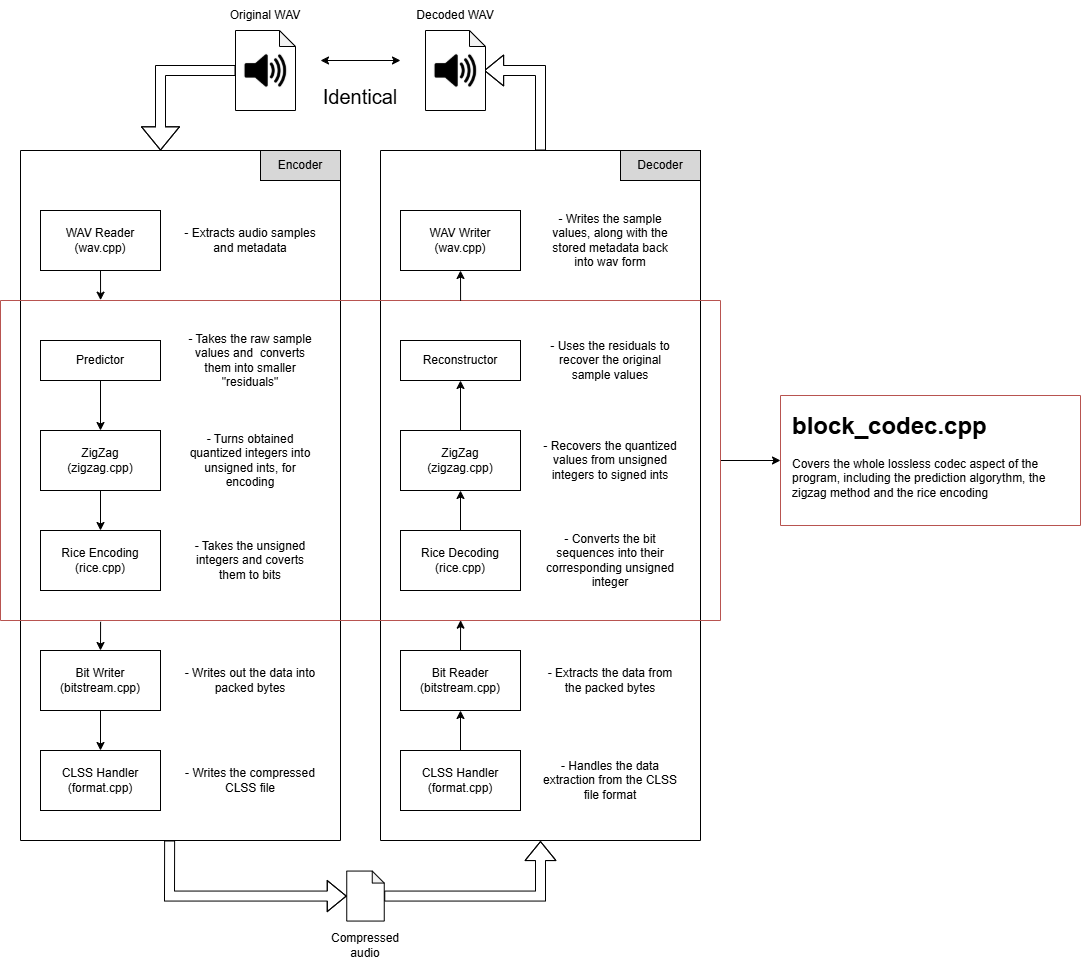

The diagram above was exported from draw.io. Its source (the exported page's mxGraphModel, read from the mxfile embedded in the PNG):
<mxGraphModel dx="1042" dy="722" grid="1" gridSize="10" guides="1" tooltips="1" connect="1" arrows="1" fold="1" page="1" pageScale="1" pageWidth="850" pageHeight="1100" math="0" shadow="0">
  <root>
    <mxCell id="0" />
    <mxCell id="1" parent="0" />
    <mxCell id="sYpR1gJ4xTaoTpoyMk67-2" value="" style="shape=note;whiteSpace=wrap;html=1;backgroundOutline=1;darkOpacity=0.05;size=16;" parent="1" vertex="1">
      <mxGeometry x="315" y="40" width="60" height="80" as="geometry" />
    </mxCell>
    <mxCell id="sYpR1gJ4xTaoTpoyMk67-3" value="" style="swimlane;startSize=0;" parent="1" vertex="1">
      <mxGeometry x="100" y="160" width="320" height="690" as="geometry">
        <mxRectangle x="100" y="160" width="50" height="40" as="alternateBounds" />
      </mxGeometry>
    </mxCell>
    <mxCell id="sYpR1gJ4xTaoTpoyMk67-8" value="Encoder" style="rounded=0;whiteSpace=wrap;html=1;fillColor=#D7D7D7;" parent="sYpR1gJ4xTaoTpoyMk67-3" vertex="1">
      <mxGeometry x="240" width="80" height="30" as="geometry" />
    </mxCell>
    <mxCell id="sYpR1gJ4xTaoTpoyMk67-11" value="WAV Reader&lt;br&gt;(wav&lt;span style=&quot;background-color: transparent; color: light-dark(rgb(0, 0, 0), rgb(255, 255, 255));&quot;&gt;.cpp)&lt;/span&gt;" style="rounded=0;whiteSpace=wrap;html=1;" parent="sYpR1gJ4xTaoTpoyMk67-3" vertex="1">
      <mxGeometry x="20" y="60" width="120" height="60" as="geometry" />
    </mxCell>
    <mxCell id="sYpR1gJ4xTaoTpoyMk67-12" value="- Extracts audio samples and metadata" style="text;html=1;whiteSpace=wrap;strokeColor=none;fillColor=none;align=center;verticalAlign=middle;rounded=0;" parent="sYpR1gJ4xTaoTpoyMk67-3" vertex="1">
      <mxGeometry x="160" y="60" width="140" height="60" as="geometry" />
    </mxCell>
    <mxCell id="UHP9dsfgobaOOHcjBHn9-6" value="" style="edgeStyle=orthogonalEdgeStyle;rounded=0;orthogonalLoop=1;jettySize=auto;html=1;" edge="1" parent="sYpR1gJ4xTaoTpoyMk67-3" source="UHP9dsfgobaOOHcjBHn9-1" target="YlGOrZNFJWUrdCjAp2zZ-1">
      <mxGeometry relative="1" as="geometry" />
    </mxCell>
    <mxCell id="UHP9dsfgobaOOHcjBHn9-1" value="Bit Writer&lt;div&gt;(bitstream.cpp)&lt;/div&gt;" style="rounded=0;whiteSpace=wrap;html=1;" vertex="1" parent="sYpR1gJ4xTaoTpoyMk67-3">
      <mxGeometry x="20" y="500" width="120" height="60" as="geometry" />
    </mxCell>
    <mxCell id="YlGOrZNFJWUrdCjAp2zZ-1" value="CLSS Handler&lt;div&gt;(format.cpp)&lt;/div&gt;" style="rounded=0;whiteSpace=wrap;html=1;" parent="sYpR1gJ4xTaoTpoyMk67-3" vertex="1">
      <mxGeometry x="20" y="600" width="120" height="60" as="geometry" />
    </mxCell>
    <mxCell id="YlGOrZNFJWUrdCjAp2zZ-5" value="- Writes the compressed CLSS file" style="text;html=1;whiteSpace=wrap;strokeColor=none;fillColor=none;align=center;verticalAlign=middle;rounded=0;" parent="sYpR1gJ4xTaoTpoyMk67-3" vertex="1">
      <mxGeometry x="160" y="600" width="140" height="60" as="geometry" />
    </mxCell>
    <mxCell id="YlGOrZNFJWUrdCjAp2zZ-2" value="CLSS Handler&lt;div&gt;(format.cpp)&lt;/div&gt;" style="rounded=0;whiteSpace=wrap;html=1;" parent="sYpR1gJ4xTaoTpoyMk67-3" vertex="1">
      <mxGeometry x="380" y="600" width="120" height="60" as="geometry" />
    </mxCell>
    <mxCell id="UHP9dsfgobaOOHcjBHn9-8" value="- Writes out the data into packed bytes" style="text;html=1;whiteSpace=wrap;strokeColor=none;fillColor=none;align=center;verticalAlign=middle;rounded=0;" vertex="1" parent="sYpR1gJ4xTaoTpoyMk67-3">
      <mxGeometry x="160" y="500" width="140" height="60" as="geometry" />
    </mxCell>
    <mxCell id="sYpR1gJ4xTaoTpoyMk67-4" value="Original WAV" style="text;html=1;whiteSpace=wrap;strokeColor=none;fillColor=none;align=center;verticalAlign=middle;rounded=0;" parent="1" vertex="1">
      <mxGeometry x="300" y="10" width="90" height="30" as="geometry" />
    </mxCell>
    <mxCell id="sYpR1gJ4xTaoTpoyMk67-6" value="" style="shape=image;verticalLabelPosition=bottom;labelBackgroundColor=default;verticalAlign=top;aspect=fixed;imageAspect=0;image=data:image/png,(base64 omitted: 9448 chars);" parent="1" vertex="1">
      <mxGeometry x="322.5" y="57.5" width="45" height="45" as="geometry" />
    </mxCell>
    <mxCell id="sYpR1gJ4xTaoTpoyMk67-18" value="" style="swimlane;startSize=0;" parent="1" vertex="1">
      <mxGeometry x="460" y="160" width="320" height="690" as="geometry">
        <mxRectangle x="100" y="160" width="50" height="40" as="alternateBounds" />
      </mxGeometry>
    </mxCell>
    <mxCell id="sYpR1gJ4xTaoTpoyMk67-20" value="Decoder" style="rounded=0;whiteSpace=wrap;html=1;fillColor=#D7D7D7;" parent="sYpR1gJ4xTaoTpoyMk67-18" vertex="1">
      <mxGeometry x="240" width="80" height="30" as="geometry" />
    </mxCell>
    <mxCell id="sYpR1gJ4xTaoTpoyMk67-23" value="WAV Writer&lt;br&gt;(wav&lt;span style=&quot;background-color: transparent; color: light-dark(rgb(0, 0, 0), rgb(255, 255, 255));&quot;&gt;.cpp)&lt;/span&gt;" style="rounded=0;whiteSpace=wrap;html=1;" parent="sYpR1gJ4xTaoTpoyMk67-18" vertex="1">
      <mxGeometry x="20" y="60" width="120" height="60" as="geometry" />
    </mxCell>
    <mxCell id="sYpR1gJ4xTaoTpoyMk67-24" value="- Writes the sample values, along with the stored metadata back into wav form" style="text;html=1;whiteSpace=wrap;strokeColor=none;fillColor=none;align=center;verticalAlign=middle;rounded=0;" parent="sYpR1gJ4xTaoTpoyMk67-18" vertex="1">
      <mxGeometry x="160" y="60" width="140" height="60" as="geometry" />
    </mxCell>
    <mxCell id="UHP9dsfgobaOOHcjBHn9-2" value="Bit Reader&lt;div&gt;(bitstream.cpp)&lt;/div&gt;" style="rounded=0;whiteSpace=wrap;html=1;" vertex="1" parent="sYpR1gJ4xTaoTpoyMk67-18">
      <mxGeometry x="20" y="500" width="120" height="60" as="geometry" />
    </mxCell>
    <mxCell id="sYpR1gJ4xTaoTpoyMk67-1" value="Predictor" style="rounded=0;whiteSpace=wrap;html=1;" parent="sYpR1gJ4xTaoTpoyMk67-18" vertex="1">
      <mxGeometry x="-340" y="190" width="120" height="40" as="geometry" />
    </mxCell>
    <mxCell id="sYpR1gJ4xTaoTpoyMk67-13" value="- Takes the raw sample values and&amp;nbsp; converts them into smaller &quot;residuals&quot;" style="text;html=1;whiteSpace=wrap;strokeColor=none;fillColor=none;align=center;verticalAlign=middle;rounded=0;" parent="sYpR1gJ4xTaoTpoyMk67-18" vertex="1">
      <mxGeometry x="-200" y="180" width="140" height="60" as="geometry" />
    </mxCell>
    <mxCell id="sYpR1gJ4xTaoTpoyMk67-19" value="Reconstructor" style="rounded=0;whiteSpace=wrap;html=1;" parent="sYpR1gJ4xTaoTpoyMk67-18" vertex="1">
      <mxGeometry x="20" y="190" width="120" height="40" as="geometry" />
    </mxCell>
    <mxCell id="sYpR1gJ4xTaoTpoyMk67-25" value="- Uses the residuals to recover the original sample values" style="text;html=1;whiteSpace=wrap;strokeColor=none;fillColor=none;align=center;verticalAlign=middle;rounded=0;" parent="sYpR1gJ4xTaoTpoyMk67-18" vertex="1">
      <mxGeometry x="160" y="180" width="140" height="60" as="geometry" />
    </mxCell>
    <mxCell id="sYpR1gJ4xTaoTpoyMk67-42" value="" style="edgeStyle=orthogonalEdgeStyle;rounded=0;orthogonalLoop=1;jettySize=auto;html=1;exitX=0.5;exitY=1;exitDx=0;exitDy=0;" parent="sYpR1gJ4xTaoTpoyMk67-18" target="sYpR1gJ4xTaoTpoyMk67-10" edge="1" source="sYpR1gJ4xTaoTpoyMk67-1">
      <mxGeometry relative="1" as="geometry">
        <mxPoint x="-280" y="240" as="sourcePoint" />
      </mxGeometry>
    </mxCell>
    <mxCell id="sYpR1gJ4xTaoTpoyMk67-43" value="" style="edgeStyle=orthogonalEdgeStyle;rounded=0;orthogonalLoop=1;jettySize=auto;html=1;" parent="sYpR1gJ4xTaoTpoyMk67-18" source="sYpR1gJ4xTaoTpoyMk67-10" target="sYpR1gJ4xTaoTpoyMk67-16" edge="1">
      <mxGeometry relative="1" as="geometry" />
    </mxCell>
    <mxCell id="sYpR1gJ4xTaoTpoyMk67-10" value="ZigZag&lt;br&gt;(zigzag.cpp)" style="rounded=0;whiteSpace=wrap;html=1;" parent="sYpR1gJ4xTaoTpoyMk67-18" vertex="1">
      <mxGeometry x="-340" y="280" width="120" height="60" as="geometry" />
    </mxCell>
    <mxCell id="sYpR1gJ4xTaoTpoyMk67-16" value="Rice Encoding&lt;br&gt;(rice&lt;span style=&quot;color: light-dark(rgb(0, 0, 0), rgb(255, 255, 255)); background-color: transparent;&quot;&gt;.cpp)&lt;/span&gt;" style="rounded=0;whiteSpace=wrap;html=1;" parent="sYpR1gJ4xTaoTpoyMk67-18" vertex="1">
      <mxGeometry x="-340" y="380" width="120" height="60" as="geometry" />
    </mxCell>
    <mxCell id="sYpR1gJ4xTaoTpoyMk67-17" value="- Takes the unsigned integers and coverts them to bits" style="text;html=1;whiteSpace=wrap;strokeColor=none;fillColor=none;align=center;verticalAlign=middle;rounded=0;" parent="sYpR1gJ4xTaoTpoyMk67-18" vertex="1">
      <mxGeometry x="-200" y="380" width="140" height="60" as="geometry" />
    </mxCell>
    <mxCell id="sYpR1gJ4xTaoTpoyMk67-22" value="ZigZag&lt;br&gt;(zigzag.cpp)" style="rounded=0;whiteSpace=wrap;html=1;" parent="sYpR1gJ4xTaoTpoyMk67-18" vertex="1">
      <mxGeometry x="20" y="280" width="120" height="60" as="geometry" />
    </mxCell>
    <mxCell id="sYpR1gJ4xTaoTpoyMk67-44" value="" style="edgeStyle=orthogonalEdgeStyle;rounded=0;orthogonalLoop=1;jettySize=auto;html=1;" parent="sYpR1gJ4xTaoTpoyMk67-18" source="sYpR1gJ4xTaoTpoyMk67-28" target="sYpR1gJ4xTaoTpoyMk67-22" edge="1">
      <mxGeometry relative="1" as="geometry" />
    </mxCell>
    <mxCell id="sYpR1gJ4xTaoTpoyMk67-28" value="Rice Decoding&lt;br&gt;(rice&lt;span style=&quot;background-color: transparent; color: light-dark(rgb(0, 0, 0), rgb(255, 255, 255));&quot;&gt;.cpp)&lt;/span&gt;" style="rounded=0;whiteSpace=wrap;html=1;" parent="sYpR1gJ4xTaoTpoyMk67-18" vertex="1">
      <mxGeometry x="20" y="380" width="120" height="60" as="geometry" />
    </mxCell>
    <mxCell id="sYpR1gJ4xTaoTpoyMk67-29" value="- Converts the bit sequences into their corresponding unsigned integer" style="text;html=1;whiteSpace=wrap;strokeColor=none;fillColor=none;align=center;verticalAlign=middle;rounded=0;" parent="sYpR1gJ4xTaoTpoyMk67-18" vertex="1">
      <mxGeometry x="160" y="380" width="140" height="60" as="geometry" />
    </mxCell>
    <mxCell id="YlGOrZNFJWUrdCjAp2zZ-9" value="- Turns obtained quantized integers into unsigned ints, for encoding" style="text;html=1;whiteSpace=wrap;strokeColor=none;fillColor=none;align=center;verticalAlign=middle;rounded=0;" parent="sYpR1gJ4xTaoTpoyMk67-18" vertex="1">
      <mxGeometry x="-200" y="280" width="140" height="60" as="geometry" />
    </mxCell>
    <mxCell id="YlGOrZNFJWUrdCjAp2zZ-10" value="- Recovers the quantized values from unsigned integers to signed ints" style="text;html=1;whiteSpace=wrap;strokeColor=none;fillColor=none;align=center;verticalAlign=middle;rounded=0;" parent="sYpR1gJ4xTaoTpoyMk67-18" vertex="1">
      <mxGeometry x="160" y="280" width="140" height="60" as="geometry" />
    </mxCell>
    <mxCell id="sYpR1gJ4xTaoTpoyMk67-45" value="" style="edgeStyle=orthogonalEdgeStyle;rounded=0;orthogonalLoop=1;jettySize=auto;html=1;" parent="sYpR1gJ4xTaoTpoyMk67-18" source="sYpR1gJ4xTaoTpoyMk67-22" edge="1">
      <mxGeometry relative="1" as="geometry">
        <mxPoint x="80" y="230" as="targetPoint" />
      </mxGeometry>
    </mxCell>
    <mxCell id="YlGOrZNFJWUrdCjAp2zZ-7" value="- Extracts the data from the packed bytes" style="text;html=1;whiteSpace=wrap;strokeColor=none;fillColor=none;align=center;verticalAlign=middle;rounded=0;" parent="sYpR1gJ4xTaoTpoyMk67-18" vertex="1">
      <mxGeometry x="160" y="500" width="140" height="60" as="geometry" />
    </mxCell>
    <mxCell id="UHP9dsfgobaOOHcjBHn9-12" value="- Handles the data extraction from the CLSS file format" style="text;html=1;whiteSpace=wrap;strokeColor=none;fillColor=none;align=center;verticalAlign=middle;rounded=0;" vertex="1" parent="sYpR1gJ4xTaoTpoyMk67-18">
      <mxGeometry x="160" y="600" width="140" height="60" as="geometry" />
    </mxCell>
    <mxCell id="sYpR1gJ4xTaoTpoyMk67-36" value="" style="shape=flexArrow;endArrow=classic;html=1;rounded=0;endWidth=27;endSize=7.4;width=10;" parent="1" source="sYpR1gJ4xTaoTpoyMk67-2" edge="1">
      <mxGeometry width="50" height="50" relative="1" as="geometry">
        <mxPoint x="480" y="260" as="sourcePoint" />
        <mxPoint x="240" y="160" as="targetPoint" />
        <Array as="points">
          <mxPoint x="240" y="80" />
        </Array>
      </mxGeometry>
    </mxCell>
    <mxCell id="sYpR1gJ4xTaoTpoyMk67-37" value="" style="shape=flexArrow;endArrow=classic;html=1;rounded=0;entryX=0.977;entryY=0.5;entryDx=0;entryDy=0;entryPerimeter=0;" parent="1" source="sYpR1gJ4xTaoTpoyMk67-18" target="qik3nySDpHa9Fv5BDvkn-1" edge="1">
      <mxGeometry width="50" height="50" relative="1" as="geometry">
        <mxPoint x="480" y="260" as="sourcePoint" />
        <mxPoint x="550" y="82" as="targetPoint" />
        <Array as="points">
          <mxPoint x="620" y="80" />
        </Array>
      </mxGeometry>
    </mxCell>
    <mxCell id="qik3nySDpHa9Fv5BDvkn-1" value="" style="shape=note;whiteSpace=wrap;html=1;backgroundOutline=1;darkOpacity=0.05;size=16;" parent="1" vertex="1">
      <mxGeometry x="505" y="40" width="60" height="80" as="geometry" />
    </mxCell>
    <mxCell id="qik3nySDpHa9Fv5BDvkn-2" value="Decoded WAV" style="text;html=1;whiteSpace=wrap;strokeColor=none;fillColor=none;align=center;verticalAlign=middle;rounded=0;" parent="1" vertex="1">
      <mxGeometry x="490" y="10" width="90" height="30" as="geometry" />
    </mxCell>
    <mxCell id="qik3nySDpHa9Fv5BDvkn-3" value="" style="shape=image;verticalLabelPosition=bottom;labelBackgroundColor=default;verticalAlign=top;aspect=fixed;imageAspect=0;image=data:image/png,(base64 omitted: 9448 chars);" parent="1" vertex="1">
      <mxGeometry x="512.5" y="57.5" width="45" height="45" as="geometry" />
    </mxCell>
    <mxCell id="qik3nySDpHa9Fv5BDvkn-4" value="&lt;font style=&quot;font-size: 20px;&quot;&gt;Identical&lt;/font&gt;" style="text;html=1;whiteSpace=wrap;strokeColor=none;fillColor=none;align=center;verticalAlign=middle;rounded=0;" parent="1" vertex="1">
      <mxGeometry x="395" y="80" width="90" height="52.5" as="geometry" />
    </mxCell>
    <mxCell id="qik3nySDpHa9Fv5BDvkn-5" value="" style="endArrow=classic;startArrow=classic;html=1;rounded=0;" parent="1" edge="1">
      <mxGeometry width="50" height="50" relative="1" as="geometry">
        <mxPoint x="400" y="70" as="sourcePoint" />
        <mxPoint x="480" y="70" as="targetPoint" />
      </mxGeometry>
    </mxCell>
    <mxCell id="sYpR1gJ4xTaoTpoyMk67-30" value="" style="shape=note;whiteSpace=wrap;html=1;backgroundOutline=1;darkOpacity=0.05;size=12;" parent="1" vertex="1">
      <mxGeometry x="426.25" y="880.56" width="37.5" height="50" as="geometry" />
    </mxCell>
    <mxCell id="sYpR1gJ4xTaoTpoyMk67-38" value="" style="shape=flexArrow;endArrow=classic;html=1;rounded=0;exitX=0.466;exitY=0.999;exitDx=0;exitDy=0;exitPerimeter=0;" parent="1" target="sYpR1gJ4xTaoTpoyMk67-30" edge="1">
      <mxGeometry width="50" height="50" relative="1" as="geometry">
        <mxPoint x="249.1199999999999" y="850" as="sourcePoint" />
        <mxPoint x="530" y="740.56" as="targetPoint" />
        <Array as="points">
          <mxPoint x="249" y="905.56" />
        </Array>
      </mxGeometry>
    </mxCell>
    <mxCell id="sYpR1gJ4xTaoTpoyMk67-39" value="" style="shape=flexArrow;endArrow=classic;html=1;rounded=0;" parent="1" source="sYpR1gJ4xTaoTpoyMk67-30" edge="1">
      <mxGeometry width="50" height="50" relative="1" as="geometry">
        <mxPoint x="500" y="940.56" as="sourcePoint" />
        <mxPoint x="620" y="850.56" as="targetPoint" />
        <Array as="points">
          <mxPoint x="620" y="905.56" />
        </Array>
      </mxGeometry>
    </mxCell>
    <mxCell id="sYpR1gJ4xTaoTpoyMk67-31" value="Compressed audio" style="text;html=1;whiteSpace=wrap;strokeColor=none;fillColor=none;align=center;verticalAlign=middle;rounded=0;" parent="1" vertex="1">
      <mxGeometry x="400" y="940" width="90" height="30" as="geometry" />
    </mxCell>
    <mxCell id="UHP9dsfgobaOOHcjBHn9-5" value="" style="edgeStyle=orthogonalEdgeStyle;rounded=0;orthogonalLoop=1;jettySize=auto;html=1;" edge="1" parent="1" source="YlGOrZNFJWUrdCjAp2zZ-2" target="UHP9dsfgobaOOHcjBHn9-2">
      <mxGeometry relative="1" as="geometry" />
    </mxCell>
    <mxCell id="UHP9dsfgobaOOHcjBHn9-14" value="" style="edgeStyle=orthogonalEdgeStyle;rounded=0;orthogonalLoop=1;jettySize=auto;html=1;entryX=0;entryY=0.5;entryDx=0;entryDy=0;" edge="1" parent="1" source="UHP9dsfgobaOOHcjBHn9-9" target="UHP9dsfgobaOOHcjBHn9-13">
      <mxGeometry relative="1" as="geometry" />
    </mxCell>
    <mxCell id="UHP9dsfgobaOOHcjBHn9-9" value="" style="swimlane;startSize=0;fillColor=#f8cecc;strokeColor=#b85450;" vertex="1" parent="1">
      <mxGeometry x="80" y="310" width="720" height="320" as="geometry" />
    </mxCell>
    <mxCell id="UHP9dsfgobaOOHcjBHn9-13" value="" style="swimlane;startSize=0;fillColor=#f8cecc;strokeColor=#b85450;" vertex="1" parent="1">
      <mxGeometry x="860" y="405" width="300" height="130" as="geometry" />
    </mxCell>
    <mxCell id="UHP9dsfgobaOOHcjBHn9-11" value="&lt;h1 style=&quot;margin-top: 0px;&quot;&gt;block_codec.cpp&lt;/h1&gt;&lt;p&gt;Covers the whole lossless codec aspect of the program, including the prediction algorythm, the zigzag method and the rice encoding&lt;/p&gt;" style="text;html=1;whiteSpace=wrap;overflow=hidden;rounded=0;" vertex="1" parent="UHP9dsfgobaOOHcjBHn9-13">
      <mxGeometry x="10" y="10" width="290" height="110" as="geometry" />
    </mxCell>
    <mxCell id="UHP9dsfgobaOOHcjBHn9-17" style="edgeStyle=orthogonalEdgeStyle;rounded=0;orthogonalLoop=1;jettySize=auto;html=1;exitX=0.5;exitY=1;exitDx=0;exitDy=0;entryX=0.139;entryY=-0.001;entryDx=0;entryDy=0;entryPerimeter=0;" edge="1" parent="1" source="sYpR1gJ4xTaoTpoyMk67-11" target="UHP9dsfgobaOOHcjBHn9-9">
      <mxGeometry relative="1" as="geometry" />
    </mxCell>
    <mxCell id="UHP9dsfgobaOOHcjBHn9-20" value="" style="endArrow=classic;html=1;rounded=0;entryX=0.5;entryY=1;entryDx=0;entryDy=0;exitX=0.639;exitY=0.001;exitDx=0;exitDy=0;exitPerimeter=0;" edge="1" parent="1" source="UHP9dsfgobaOOHcjBHn9-9" target="sYpR1gJ4xTaoTpoyMk67-23">
      <mxGeometry width="50" height="50" relative="1" as="geometry">
        <mxPoint x="440" y="290" as="sourcePoint" />
        <mxPoint x="570" y="500" as="targetPoint" />
      </mxGeometry>
    </mxCell>
    <mxCell id="UHP9dsfgobaOOHcjBHn9-21" style="edgeStyle=orthogonalEdgeStyle;rounded=0;orthogonalLoop=1;jettySize=auto;html=1;exitX=0.5;exitY=0;exitDx=0;exitDy=0;entryX=0.639;entryY=0.999;entryDx=0;entryDy=0;entryPerimeter=0;" edge="1" parent="1" source="UHP9dsfgobaOOHcjBHn9-2" target="UHP9dsfgobaOOHcjBHn9-9">
      <mxGeometry relative="1" as="geometry" />
    </mxCell>
    <mxCell id="UHP9dsfgobaOOHcjBHn9-22" value="" style="endArrow=classic;html=1;rounded=0;entryX=0.5;entryY=0;entryDx=0;entryDy=0;exitX=0.139;exitY=1.004;exitDx=0;exitDy=0;exitPerimeter=0;" edge="1" parent="1" source="UHP9dsfgobaOOHcjBHn9-9" target="UHP9dsfgobaOOHcjBHn9-1">
      <mxGeometry width="50" height="50" relative="1" as="geometry">
        <mxPoint x="60" y="660" as="sourcePoint" />
        <mxPoint x="570" y="500" as="targetPoint" />
      </mxGeometry>
    </mxCell>
  </root>
</mxGraphModel>